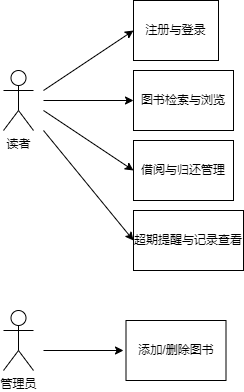

The diagram above was exported from draw.io. Its source (the exported page's mxGraphModel, read from the mxfile embedded in the PNG):
<mxGraphModel dx="706" dy="2777" grid="1" gridSize="10" guides="1" tooltips="1" connect="1" arrows="1" fold="1" page="1" pageScale="1" pageWidth="827" pageHeight="1169" math="0" shadow="0">
  <root>
    <mxCell id="0" />
    <mxCell id="1" parent="0" />
    <mxCell id="u7qjsVxTLM_obdwXo16G-8" value="注册与登录" style="rounded=0;whiteSpace=wrap;html=1;" vertex="1" parent="1">
      <mxGeometry x="250" y="-2110" width="85" height="60" as="geometry" />
    </mxCell>
    <mxCell id="u7qjsVxTLM_obdwXo16G-39" value="读者" style="shape=umlActor;verticalLabelPosition=bottom;verticalAlign=top;html=1;outlineConnect=0;" vertex="1" parent="1">
      <mxGeometry x="120" y="-2040" width="30" height="60" as="geometry" />
    </mxCell>
    <mxCell id="u7qjsVxTLM_obdwXo16G-40" value="管理员" style="shape=umlActor;verticalLabelPosition=bottom;verticalAlign=top;html=1;outlineConnect=0;" vertex="1" parent="1">
      <mxGeometry x="120" y="-1800" width="30" height="60" as="geometry" />
    </mxCell>
    <mxCell id="u7qjsVxTLM_obdwXo16G-43" value="图书检索与浏览" style="rounded=0;whiteSpace=wrap;html=1;" vertex="1" parent="1">
      <mxGeometry x="250" y="-2040" width="100" height="60" as="geometry" />
    </mxCell>
    <mxCell id="u7qjsVxTLM_obdwXo16G-44" value="借阅与归还管理" style="rounded=0;whiteSpace=wrap;html=1;" vertex="1" parent="1">
      <mxGeometry x="250" y="-1970" width="100" height="60" as="geometry" />
    </mxCell>
    <mxCell id="u7qjsVxTLM_obdwXo16G-45" value="添加/删除图书" style="rounded=0;whiteSpace=wrap;html=1;" vertex="1" parent="1">
      <mxGeometry x="242.5" y="-1790" width="100" height="60" as="geometry" />
    </mxCell>
    <mxCell id="u7qjsVxTLM_obdwXo16G-46" value="超期提醒与记录查看" style="rounded=0;whiteSpace=wrap;html=1;" vertex="1" parent="1">
      <mxGeometry x="250" y="-1900" width="110" height="60" as="geometry" />
    </mxCell>
    <mxCell id="u7qjsVxTLM_obdwXo16G-47" value="" style="endArrow=classic;html=1;rounded=0;entryX=0;entryY=0.5;entryDx=0;entryDy=0;" edge="1" parent="1" target="u7qjsVxTLM_obdwXo16G-8">
      <mxGeometry width="50" height="50" relative="1" as="geometry">
        <mxPoint x="160" y="-2020" as="sourcePoint" />
        <mxPoint x="230" y="-2080" as="targetPoint" />
      </mxGeometry>
    </mxCell>
    <mxCell id="u7qjsVxTLM_obdwXo16G-48" value="" style="endArrow=classic;html=1;rounded=0;entryX=0;entryY=0.5;entryDx=0;entryDy=0;" edge="1" parent="1" target="u7qjsVxTLM_obdwXo16G-43">
      <mxGeometry width="50" height="50" relative="1" as="geometry">
        <mxPoint x="160" y="-2010" as="sourcePoint" />
        <mxPoint x="290" y="-2030" as="targetPoint" />
      </mxGeometry>
    </mxCell>
    <mxCell id="u7qjsVxTLM_obdwXo16G-49" value="" style="endArrow=classic;html=1;rounded=0;entryX=0;entryY=0.5;entryDx=0;entryDy=0;" edge="1" parent="1" target="u7qjsVxTLM_obdwXo16G-44">
      <mxGeometry width="50" height="50" relative="1" as="geometry">
        <mxPoint x="160" y="-2000" as="sourcePoint" />
        <mxPoint x="300" y="-1980" as="targetPoint" />
      </mxGeometry>
    </mxCell>
    <mxCell id="u7qjsVxTLM_obdwXo16G-50" value="" style="endArrow=classic;html=1;rounded=0;entryX=0;entryY=0.5;entryDx=0;entryDy=0;" edge="1" parent="1" target="u7qjsVxTLM_obdwXo16G-46">
      <mxGeometry width="50" height="50" relative="1" as="geometry">
        <mxPoint x="160" y="-1980" as="sourcePoint" />
        <mxPoint x="240" y="-1870" as="targetPoint" />
      </mxGeometry>
    </mxCell>
    <mxCell id="u7qjsVxTLM_obdwXo16G-52" value="" style="endArrow=classic;html=1;rounded=0;" edge="1" parent="1">
      <mxGeometry width="50" height="50" relative="1" as="geometry">
        <mxPoint x="160" y="-1760" as="sourcePoint" />
        <mxPoint x="240" y="-1760" as="targetPoint" />
      </mxGeometry>
    </mxCell>
  </root>
</mxGraphModel>